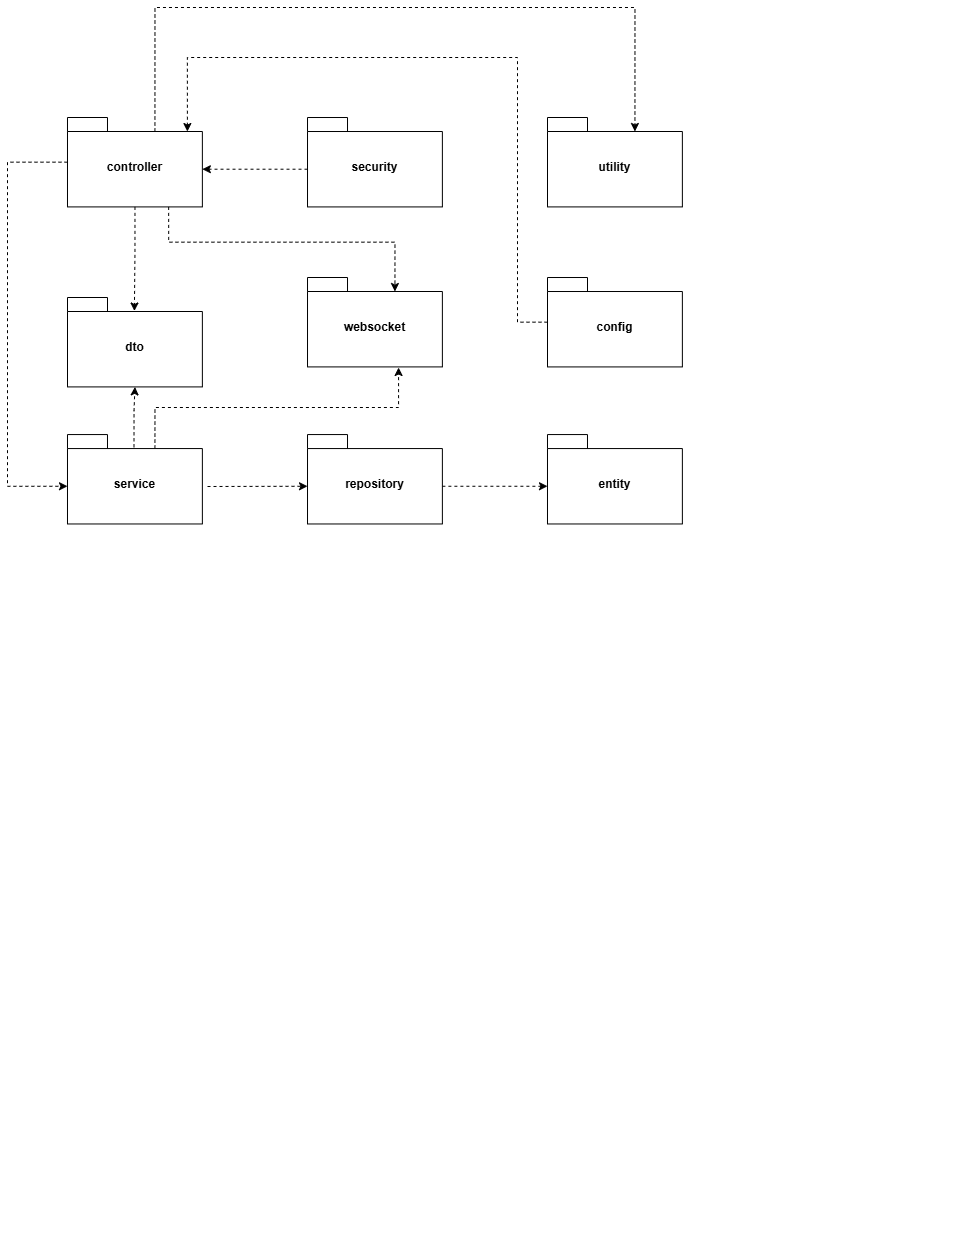

The diagram above was exported from draw.io. Its source (the exported page's mxGraphModel, read from the mxfile embedded in the PNG):
<mxGraphModel dx="2178" dy="1856" grid="1" gridSize="10" guides="1" tooltips="1" connect="1" arrows="1" fold="1" page="1" pageScale="1" pageWidth="850" pageHeight="1100" math="0" shadow="0">
  <root>
    <mxCell id="0" />
    <mxCell id="1" parent="0" />
    <mxCell id="om5vKurswx35twVN-dAP-28" value="" style="html=1;strokeColor=none;resizeWidth=1;resizeHeight=1;fillColor=none;part=1;connectable=0;allowArrows=0;deletable=0;whiteSpace=wrap;container=0;" parent="1" vertex="1">
      <mxGeometry x="-320" y="770" width="830.0000000000002" height="399" as="geometry">
        <mxPoint y="30" as="offset" />
      </mxGeometry>
    </mxCell>
    <mxCell id="om5vKurswx35twVN-dAP-17" value="controller" style="shape=folder;fontStyle=1;spacingTop=10;tabWidth=40;tabHeight=14;tabPosition=left;html=1;whiteSpace=wrap;container=0;" parent="1" vertex="1">
      <mxGeometry x="-400.005" y="30.00176470588235" width="134.875" height="89.41176470588235" as="geometry" />
    </mxCell>
    <mxCell id="om5vKurswx35twVN-dAP-39" style="edgeStyle=orthogonalEdgeStyle;rounded=0;orthogonalLoop=1;jettySize=auto;html=1;exitX=0.493;exitY=0.142;exitDx=0;exitDy=0;exitPerimeter=0;dashed=1;entryX=0.5;entryY=1;entryDx=0;entryDy=0;entryPerimeter=0;" parent="1" source="om5vKurswx35twVN-dAP-18" target="om5vKurswx35twVN-dAP-21" edge="1">
      <mxGeometry relative="1" as="geometry">
        <mxPoint x="-310" y="300" as="targetPoint" />
        <Array as="points" />
      </mxGeometry>
    </mxCell>
    <mxCell id="om5vKurswx35twVN-dAP-46" style="edgeStyle=orthogonalEdgeStyle;rounded=0;orthogonalLoop=1;jettySize=auto;html=1;exitX=0;exitY=0;exitDx=87.4375;exitDy=14;exitPerimeter=0;dashed=1;" parent="1" source="om5vKurswx35twVN-dAP-18" edge="1">
      <mxGeometry relative="1" as="geometry">
        <mxPoint x="-70" y="280" as="targetPoint" />
        <Array as="points">
          <mxPoint x="-313" y="320" />
          <mxPoint x="-69" y="320" />
          <mxPoint x="-69" y="280" />
        </Array>
      </mxGeometry>
    </mxCell>
    <mxCell id="om5vKurswx35twVN-dAP-18" value="service" style="shape=folder;fontStyle=1;spacingTop=10;tabWidth=40;tabHeight=14;tabPosition=left;html=1;whiteSpace=wrap;container=0;" parent="1" vertex="1">
      <mxGeometry x="-400.005" y="347.05882352941177" width="134.875" height="89.41176470588235" as="geometry" />
    </mxCell>
    <mxCell id="om5vKurswx35twVN-dAP-19" value="entity" style="shape=folder;fontStyle=1;spacingTop=10;tabWidth=40;tabHeight=14;tabPosition=left;html=1;whiteSpace=wrap;container=0;" parent="1" vertex="1">
      <mxGeometry x="79.995" y="347.0558823529412" width="134.875" height="89.41176470588235" as="geometry" />
    </mxCell>
    <mxCell id="om5vKurswx35twVN-dAP-22" value="config" style="shape=folder;fontStyle=1;spacingTop=10;tabWidth=40;tabHeight=14;tabPosition=left;html=1;whiteSpace=wrap;container=0;" parent="1" vertex="1">
      <mxGeometry x="79.99782051282057" y="190.00588235294117" width="134.875" height="89.41176470588235" as="geometry" />
    </mxCell>
    <mxCell id="om5vKurswx35twVN-dAP-20" value="utility" style="shape=folder;fontStyle=1;spacingTop=10;tabWidth=40;tabHeight=14;tabPosition=left;html=1;whiteSpace=wrap;container=0;" parent="1" vertex="1">
      <mxGeometry x="79.99782051282057" y="30.00176470588235" width="134.875" height="89.41176470588235" as="geometry" />
    </mxCell>
    <mxCell id="om5vKurswx35twVN-dAP-25" value="security" style="shape=folder;fontStyle=1;spacingTop=10;tabWidth=40;tabHeight=14;tabPosition=left;html=1;whiteSpace=wrap;container=0;" parent="1" vertex="1">
      <mxGeometry x="-159.995" y="30.00588235294124" width="134.875" height="89.41176470588235" as="geometry" />
    </mxCell>
    <mxCell id="om5vKurswx35twVN-dAP-24" value="repository" style="shape=folder;fontStyle=1;spacingTop=10;tabWidth=40;tabHeight=14;tabPosition=left;html=1;whiteSpace=wrap;container=0;" parent="1" vertex="1">
      <mxGeometry x="-159.995" y="347.05882352941177" width="134.875" height="89.41176470588235" as="geometry" />
    </mxCell>
    <mxCell id="om5vKurswx35twVN-dAP-23" value="websocket" style="shape=folder;fontStyle=1;spacingTop=10;tabWidth=40;tabHeight=14;tabPosition=left;html=1;whiteSpace=wrap;container=0;" parent="1" vertex="1">
      <mxGeometry x="-159.995" y="190.00176470588235" width="134.875" height="89.41176470588235" as="geometry" />
    </mxCell>
    <mxCell id="om5vKurswx35twVN-dAP-31" style="rounded=0;orthogonalLoop=1;jettySize=auto;html=1;entryX=0;entryY=0;entryDx=0;entryDy=51.70588235294118;entryPerimeter=0;dashed=1;" parent="1" target="om5vKurswx35twVN-dAP-24" edge="1">
      <mxGeometry relative="1" as="geometry">
        <mxPoint x="-260" y="399" as="sourcePoint" />
      </mxGeometry>
    </mxCell>
    <mxCell id="om5vKurswx35twVN-dAP-37" value="" style="edgeStyle=orthogonalEdgeStyle;rounded=0;orthogonalLoop=1;jettySize=auto;html=1;jumpStyle=none;dashed=1;entryX=0.496;entryY=0.151;entryDx=0;entryDy=0;entryPerimeter=0;" parent="1" source="om5vKurswx35twVN-dAP-17" target="om5vKurswx35twVN-dAP-21" edge="1">
      <mxGeometry relative="1" as="geometry">
        <mxPoint x="-330" y="119" as="sourcePoint" />
        <mxPoint x="-330" y="361" as="targetPoint" />
      </mxGeometry>
    </mxCell>
    <mxCell id="om5vKurswx35twVN-dAP-21" value="dto" style="shape=folder;fontStyle=1;spacingTop=10;tabWidth=40;tabHeight=14;tabPosition=left;html=1;whiteSpace=wrap;container=0;" parent="1" vertex="1">
      <mxGeometry x="-400.0021794871795" y="209.99882352941174" width="134.875" height="89.41176470588235" as="geometry" />
    </mxCell>
    <mxCell id="om5vKurswx35twVN-dAP-40" style="edgeStyle=orthogonalEdgeStyle;rounded=0;orthogonalLoop=1;jettySize=auto;html=1;entryX=0;entryY=0;entryDx=134.875;entryDy=51.70588235294118;entryPerimeter=0;exitX=0;exitY=0;exitDx=0;exitDy=51.70588235294118;exitPerimeter=0;dashed=1;" parent="1" source="om5vKurswx35twVN-dAP-25" target="om5vKurswx35twVN-dAP-17" edge="1">
      <mxGeometry relative="1" as="geometry" />
    </mxCell>
    <mxCell id="om5vKurswx35twVN-dAP-42" style="edgeStyle=orthogonalEdgeStyle;rounded=0;orthogonalLoop=1;jettySize=auto;html=1;exitX=0;exitY=0;exitDx=134.875;exitDy=51.70588235294118;exitPerimeter=0;entryX=0;entryY=0;entryDx=0;entryDy=51.70588235294118;entryPerimeter=0;dashed=1;" parent="1" source="om5vKurswx35twVN-dAP-24" target="om5vKurswx35twVN-dAP-19" edge="1">
      <mxGeometry relative="1" as="geometry" />
    </mxCell>
    <mxCell id="om5vKurswx35twVN-dAP-43" style="edgeStyle=orthogonalEdgeStyle;rounded=0;orthogonalLoop=1;jettySize=auto;html=1;exitX=0;exitY=0;exitDx=87.4375;exitDy=14;exitPerimeter=0;entryX=0;entryY=0;entryDx=87.4375;entryDy=14;entryPerimeter=0;dashed=1;" parent="1" source="om5vKurswx35twVN-dAP-17" target="om5vKurswx35twVN-dAP-20" edge="1">
      <mxGeometry relative="1" as="geometry">
        <Array as="points">
          <mxPoint x="-313" y="-80" />
          <mxPoint x="167" y="-80" />
        </Array>
      </mxGeometry>
    </mxCell>
    <mxCell id="om5vKurswx35twVN-dAP-44" style="edgeStyle=orthogonalEdgeStyle;rounded=0;orthogonalLoop=1;jettySize=auto;html=1;entryX=0;entryY=0;entryDx=0;entryDy=51.70588235294118;entryPerimeter=0;dashed=1;" parent="1" source="om5vKurswx35twVN-dAP-17" target="om5vKurswx35twVN-dAP-18" edge="1">
      <mxGeometry relative="1" as="geometry">
        <Array as="points">
          <mxPoint x="-460" y="74.70764705882357" />
          <mxPoint x="-460" y="399" />
        </Array>
      </mxGeometry>
    </mxCell>
    <mxCell id="om5vKurswx35twVN-dAP-45" style="edgeStyle=orthogonalEdgeStyle;rounded=0;orthogonalLoop=1;jettySize=auto;html=1;exitX=0.75;exitY=1;exitDx=0;exitDy=0;exitPerimeter=0;entryX=0;entryY=0;entryDx=87.4375;entryDy=14;entryPerimeter=0;dashed=1;" parent="1" source="om5vKurswx35twVN-dAP-17" target="om5vKurswx35twVN-dAP-23" edge="1">
      <mxGeometry relative="1" as="geometry" />
    </mxCell>
    <mxCell id="wOf9FwZSOuXS5Q2u009j-1" style="edgeStyle=orthogonalEdgeStyle;rounded=0;orthogonalLoop=1;jettySize=auto;html=1;entryX=0.889;entryY=0.157;entryDx=0;entryDy=0;entryPerimeter=0;dashed=1;" parent="1" source="om5vKurswx35twVN-dAP-22" target="om5vKurswx35twVN-dAP-17" edge="1">
      <mxGeometry relative="1" as="geometry">
        <Array as="points">
          <mxPoint x="50" y="235" />
          <mxPoint x="50" y="-30" />
          <mxPoint x="-280" y="-30" />
        </Array>
      </mxGeometry>
    </mxCell>
  </root>
</mxGraphModel>